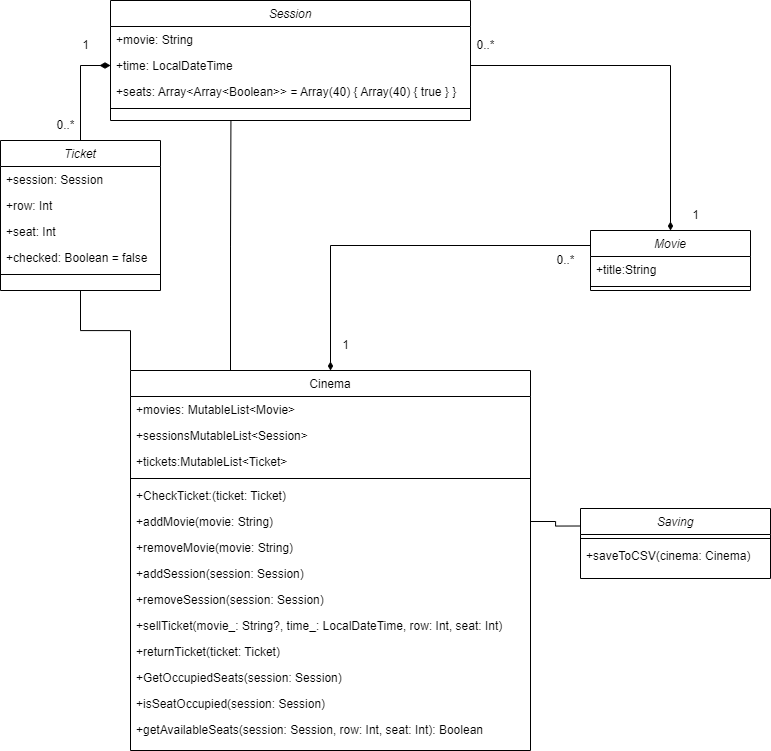

The diagram above was exported from draw.io. Its source (the exported page's mxGraphModel, read from the mxfile embedded in the PNG):
<mxGraphModel dx="1822" dy="1045" grid="1" gridSize="10" guides="1" tooltips="1" connect="1" arrows="1" fold="1" page="1" pageScale="1" pageWidth="827" pageHeight="1169" math="0" shadow="0">
  <root>
    <mxCell id="WIyWlLk6GJQsqaUBKTNV-0" />
    <mxCell id="WIyWlLk6GJQsqaUBKTNV-1" parent="WIyWlLk6GJQsqaUBKTNV-0" />
    <mxCell id="OYl83Dq9GIra6r4f8Zao-37" style="edgeStyle=orthogonalEdgeStyle;rounded=0;orthogonalLoop=1;jettySize=auto;html=1;entryX=0.5;entryY=0;entryDx=0;entryDy=0;endArrow=diamondThin;endFill=1;exitX=0;exitY=0.25;exitDx=0;exitDy=0;" edge="1" parent="WIyWlLk6GJQsqaUBKTNV-1" source="OYl83Dq9GIra6r4f8Zao-0" target="zkfFHV4jXpPFQw0GAbJ--17">
      <mxGeometry relative="1" as="geometry">
        <mxPoint x="570" y="590" as="sourcePoint" />
      </mxGeometry>
    </mxCell>
    <mxCell id="zkfFHV4jXpPFQw0GAbJ--0" value="Session" style="swimlane;fontStyle=2;align=center;verticalAlign=top;childLayout=stackLayout;horizontal=1;startSize=26;horizontalStack=0;resizeParent=1;resizeLast=0;collapsible=1;marginBottom=0;rounded=0;shadow=0;strokeWidth=1;" parent="WIyWlLk6GJQsqaUBKTNV-1" vertex="1">
      <mxGeometry x="150" y="340" width="360" height="120" as="geometry">
        <mxRectangle x="230" y="140" width="160" height="26" as="alternateBounds" />
      </mxGeometry>
    </mxCell>
    <mxCell id="zkfFHV4jXpPFQw0GAbJ--1" value="+movie: String" style="text;align=left;verticalAlign=top;spacingLeft=4;spacingRight=4;overflow=hidden;rotatable=0;points=[[0,0.5],[1,0.5]];portConstraint=eastwest;" parent="zkfFHV4jXpPFQw0GAbJ--0" vertex="1">
      <mxGeometry y="26" width="360" height="26" as="geometry" />
    </mxCell>
    <mxCell id="zkfFHV4jXpPFQw0GAbJ--2" value="+time: LocalDateTime" style="text;align=left;verticalAlign=top;spacingLeft=4;spacingRight=4;overflow=hidden;rotatable=0;points=[[0,0.5],[1,0.5]];portConstraint=eastwest;rounded=0;shadow=0;html=0;" parent="zkfFHV4jXpPFQw0GAbJ--0" vertex="1">
      <mxGeometry y="52" width="360" height="26" as="geometry" />
    </mxCell>
    <mxCell id="zkfFHV4jXpPFQw0GAbJ--3" value="+seats: Array&lt;Array&lt;Boolean&gt;&gt; = Array(40) { Array(40) { true } }" style="text;align=left;verticalAlign=top;spacingLeft=4;spacingRight=4;overflow=hidden;rotatable=0;points=[[0,0.5],[1,0.5]];portConstraint=eastwest;rounded=0;shadow=0;html=0;" parent="zkfFHV4jXpPFQw0GAbJ--0" vertex="1">
      <mxGeometry y="78" width="360" height="26" as="geometry" />
    </mxCell>
    <mxCell id="zkfFHV4jXpPFQw0GAbJ--4" value="" style="line;html=1;strokeWidth=1;align=left;verticalAlign=middle;spacingTop=-1;spacingLeft=3;spacingRight=3;rotatable=0;labelPosition=right;points=[];portConstraint=eastwest;" parent="zkfFHV4jXpPFQw0GAbJ--0" vertex="1">
      <mxGeometry y="104" width="360" height="8" as="geometry" />
    </mxCell>
    <mxCell id="OYl83Dq9GIra6r4f8Zao-45" style="edgeStyle=orthogonalEdgeStyle;rounded=0;orthogonalLoop=1;jettySize=auto;html=1;exitX=0.25;exitY=0;exitDx=0;exitDy=0;endArrow=none;endFill=0;" edge="1" parent="WIyWlLk6GJQsqaUBKTNV-1" source="zkfFHV4jXpPFQw0GAbJ--17">
      <mxGeometry relative="1" as="geometry">
        <mxPoint x="270.42857142857156" y="460" as="targetPoint" />
      </mxGeometry>
    </mxCell>
    <mxCell id="OYl83Dq9GIra6r4f8Zao-46" style="edgeStyle=orthogonalEdgeStyle;rounded=0;orthogonalLoop=1;jettySize=auto;html=1;exitX=0;exitY=0;exitDx=0;exitDy=0;entryX=0.5;entryY=1;entryDx=0;entryDy=0;endArrow=none;endFill=0;" edge="1" parent="WIyWlLk6GJQsqaUBKTNV-1" source="zkfFHV4jXpPFQw0GAbJ--17" target="OYl83Dq9GIra6r4f8Zao-8">
      <mxGeometry relative="1" as="geometry" />
    </mxCell>
    <mxCell id="zkfFHV4jXpPFQw0GAbJ--17" value="Cinema" style="swimlane;fontStyle=0;align=center;verticalAlign=top;childLayout=stackLayout;horizontal=1;startSize=26;horizontalStack=0;resizeParent=1;resizeLast=0;collapsible=1;marginBottom=0;rounded=0;shadow=0;strokeWidth=1;" parent="WIyWlLk6GJQsqaUBKTNV-1" vertex="1">
      <mxGeometry x="170" y="710" width="400" height="380" as="geometry">
        <mxRectangle x="550" y="140" width="160" height="26" as="alternateBounds" />
      </mxGeometry>
    </mxCell>
    <mxCell id="zkfFHV4jXpPFQw0GAbJ--18" value="+movies: MutableList&lt;Movie&gt;" style="text;align=left;verticalAlign=top;spacingLeft=4;spacingRight=4;overflow=hidden;rotatable=0;points=[[0,0.5],[1,0.5]];portConstraint=eastwest;" parent="zkfFHV4jXpPFQw0GAbJ--17" vertex="1">
      <mxGeometry y="26" width="400" height="26" as="geometry" />
    </mxCell>
    <mxCell id="zkfFHV4jXpPFQw0GAbJ--19" value="+sessionsMutableList&lt;Session&gt;" style="text;align=left;verticalAlign=top;spacingLeft=4;spacingRight=4;overflow=hidden;rotatable=0;points=[[0,0.5],[1,0.5]];portConstraint=eastwest;rounded=0;shadow=0;html=0;" parent="zkfFHV4jXpPFQw0GAbJ--17" vertex="1">
      <mxGeometry y="52" width="400" height="26" as="geometry" />
    </mxCell>
    <mxCell id="zkfFHV4jXpPFQw0GAbJ--20" value="+tickets:MutableList&lt;Ticket&gt;" style="text;align=left;verticalAlign=top;spacingLeft=4;spacingRight=4;overflow=hidden;rotatable=0;points=[[0,0.5],[1,0.5]];portConstraint=eastwest;rounded=0;shadow=0;html=0;" parent="zkfFHV4jXpPFQw0GAbJ--17" vertex="1">
      <mxGeometry y="78" width="400" height="26" as="geometry" />
    </mxCell>
    <mxCell id="zkfFHV4jXpPFQw0GAbJ--23" value="" style="line;html=1;strokeWidth=1;align=left;verticalAlign=middle;spacingTop=-1;spacingLeft=3;spacingRight=3;rotatable=0;labelPosition=right;points=[];portConstraint=eastwest;" parent="zkfFHV4jXpPFQw0GAbJ--17" vertex="1">
      <mxGeometry y="104" width="400" height="8" as="geometry" />
    </mxCell>
    <mxCell id="zkfFHV4jXpPFQw0GAbJ--24" value="+CheckTicket:(ticket: Ticket)" style="text;align=left;verticalAlign=top;spacingLeft=4;spacingRight=4;overflow=hidden;rotatable=0;points=[[0,0.5],[1,0.5]];portConstraint=eastwest;" parent="zkfFHV4jXpPFQw0GAbJ--17" vertex="1">
      <mxGeometry y="112" width="400" height="26" as="geometry" />
    </mxCell>
    <mxCell id="zkfFHV4jXpPFQw0GAbJ--25" value="+addMovie(movie: String)" style="text;align=left;verticalAlign=top;spacingLeft=4;spacingRight=4;overflow=hidden;rotatable=0;points=[[0,0.5],[1,0.5]];portConstraint=eastwest;" parent="zkfFHV4jXpPFQw0GAbJ--17" vertex="1">
      <mxGeometry y="138" width="400" height="26" as="geometry" />
    </mxCell>
    <mxCell id="OYl83Dq9GIra6r4f8Zao-17" value="+removeMovie(movie: String)" style="text;align=left;verticalAlign=top;spacingLeft=4;spacingRight=4;overflow=hidden;rotatable=0;points=[[0,0.5],[1,0.5]];portConstraint=eastwest;" vertex="1" parent="zkfFHV4jXpPFQw0GAbJ--17">
      <mxGeometry y="164" width="400" height="26" as="geometry" />
    </mxCell>
    <mxCell id="OYl83Dq9GIra6r4f8Zao-16" value="+addSession(session: Session)" style="text;align=left;verticalAlign=top;spacingLeft=4;spacingRight=4;overflow=hidden;rotatable=0;points=[[0,0.5],[1,0.5]];portConstraint=eastwest;" vertex="1" parent="zkfFHV4jXpPFQw0GAbJ--17">
      <mxGeometry y="190" width="400" height="26" as="geometry" />
    </mxCell>
    <mxCell id="OYl83Dq9GIra6r4f8Zao-18" value="+removeSession(session: Session)" style="text;align=left;verticalAlign=top;spacingLeft=4;spacingRight=4;overflow=hidden;rotatable=0;points=[[0,0.5],[1,0.5]];portConstraint=eastwest;" vertex="1" parent="zkfFHV4jXpPFQw0GAbJ--17">
      <mxGeometry y="216" width="400" height="26" as="geometry" />
    </mxCell>
    <mxCell id="OYl83Dq9GIra6r4f8Zao-19" value="+sellTicket(movie_: String?, time_: LocalDateTime, row: Int, seat: Int)" style="text;align=left;verticalAlign=top;spacingLeft=4;spacingRight=4;overflow=hidden;rotatable=0;points=[[0,0.5],[1,0.5]];portConstraint=eastwest;" vertex="1" parent="zkfFHV4jXpPFQw0GAbJ--17">
      <mxGeometry y="242" width="400" height="26" as="geometry" />
    </mxCell>
    <mxCell id="OYl83Dq9GIra6r4f8Zao-20" value="+returnTicket(ticket: Ticket)" style="text;align=left;verticalAlign=top;spacingLeft=4;spacingRight=4;overflow=hidden;rotatable=0;points=[[0,0.5],[1,0.5]];portConstraint=eastwest;" vertex="1" parent="zkfFHV4jXpPFQw0GAbJ--17">
      <mxGeometry y="268" width="400" height="26" as="geometry" />
    </mxCell>
    <mxCell id="OYl83Dq9GIra6r4f8Zao-22" value="+GetOccupiedSeats(session: Session)" style="text;align=left;verticalAlign=top;spacingLeft=4;spacingRight=4;overflow=hidden;rotatable=0;points=[[0,0.5],[1,0.5]];portConstraint=eastwest;" vertex="1" parent="zkfFHV4jXpPFQw0GAbJ--17">
      <mxGeometry y="294" width="400" height="26" as="geometry" />
    </mxCell>
    <mxCell id="OYl83Dq9GIra6r4f8Zao-23" value="+isSeatOccupied(session: Session)" style="text;align=left;verticalAlign=top;spacingLeft=4;spacingRight=4;overflow=hidden;rotatable=0;points=[[0,0.5],[1,0.5]];portConstraint=eastwest;" vertex="1" parent="zkfFHV4jXpPFQw0GAbJ--17">
      <mxGeometry y="320" width="400" height="26" as="geometry" />
    </mxCell>
    <mxCell id="OYl83Dq9GIra6r4f8Zao-21" value="+getAvailableSeats(session: Session, row: Int, seat: Int): Boolean" style="text;align=left;verticalAlign=top;spacingLeft=4;spacingRight=4;overflow=hidden;rotatable=0;points=[[0,0.5],[1,0.5]];portConstraint=eastwest;" vertex="1" parent="zkfFHV4jXpPFQw0GAbJ--17">
      <mxGeometry y="346" width="400" height="26" as="geometry" />
    </mxCell>
    <mxCell id="OYl83Dq9GIra6r4f8Zao-0" value="Movie" style="swimlane;fontStyle=2;align=center;verticalAlign=top;childLayout=stackLayout;horizontal=1;startSize=26;horizontalStack=0;resizeParent=1;resizeLast=0;collapsible=1;marginBottom=0;rounded=0;shadow=0;strokeWidth=1;" vertex="1" parent="WIyWlLk6GJQsqaUBKTNV-1">
      <mxGeometry x="630" y="570" width="160" height="60" as="geometry">
        <mxRectangle x="230" y="140" width="160" height="26" as="alternateBounds" />
      </mxGeometry>
    </mxCell>
    <mxCell id="OYl83Dq9GIra6r4f8Zao-1" value="+title:String" style="text;align=left;verticalAlign=top;spacingLeft=4;spacingRight=4;overflow=hidden;rotatable=0;points=[[0,0.5],[1,0.5]];portConstraint=eastwest;" vertex="1" parent="OYl83Dq9GIra6r4f8Zao-0">
      <mxGeometry y="26" width="160" height="26" as="geometry" />
    </mxCell>
    <mxCell id="OYl83Dq9GIra6r4f8Zao-4" value="" style="line;html=1;strokeWidth=1;align=left;verticalAlign=middle;spacingTop=-1;spacingLeft=3;spacingRight=3;rotatable=0;labelPosition=right;points=[];portConstraint=eastwest;" vertex="1" parent="OYl83Dq9GIra6r4f8Zao-0">
      <mxGeometry y="52" width="160" height="8" as="geometry" />
    </mxCell>
    <mxCell id="OYl83Dq9GIra6r4f8Zao-32" style="edgeStyle=orthogonalEdgeStyle;rounded=0;orthogonalLoop=1;jettySize=auto;html=1;exitX=0.5;exitY=0;exitDx=0;exitDy=0;entryX=0;entryY=0.5;entryDx=0;entryDy=0;endArrow=diamondThin;endFill=1;strokeWidth=1;endSize=8;" edge="1" parent="WIyWlLk6GJQsqaUBKTNV-1" source="OYl83Dq9GIra6r4f8Zao-8" target="zkfFHV4jXpPFQw0GAbJ--2">
      <mxGeometry relative="1" as="geometry" />
    </mxCell>
    <mxCell id="OYl83Dq9GIra6r4f8Zao-8" value="Ticket" style="swimlane;fontStyle=2;align=center;verticalAlign=top;childLayout=stackLayout;horizontal=1;startSize=26;horizontalStack=0;resizeParent=1;resizeLast=0;collapsible=1;marginBottom=0;rounded=0;shadow=0;strokeWidth=1;" vertex="1" parent="WIyWlLk6GJQsqaUBKTNV-1">
      <mxGeometry x="40" y="480" width="160" height="150" as="geometry">
        <mxRectangle x="230" y="140" width="160" height="26" as="alternateBounds" />
      </mxGeometry>
    </mxCell>
    <mxCell id="OYl83Dq9GIra6r4f8Zao-9" value="+session: Session" style="text;align=left;verticalAlign=top;spacingLeft=4;spacingRight=4;overflow=hidden;rotatable=0;points=[[0,0.5],[1,0.5]];portConstraint=eastwest;" vertex="1" parent="OYl83Dq9GIra6r4f8Zao-8">
      <mxGeometry y="26" width="160" height="26" as="geometry" />
    </mxCell>
    <mxCell id="OYl83Dq9GIra6r4f8Zao-10" value="+row: Int" style="text;align=left;verticalAlign=top;spacingLeft=4;spacingRight=4;overflow=hidden;rotatable=0;points=[[0,0.5],[1,0.5]];portConstraint=eastwest;rounded=0;shadow=0;html=0;" vertex="1" parent="OYl83Dq9GIra6r4f8Zao-8">
      <mxGeometry y="52" width="160" height="26" as="geometry" />
    </mxCell>
    <mxCell id="OYl83Dq9GIra6r4f8Zao-11" value="+seat: Int" style="text;align=left;verticalAlign=top;spacingLeft=4;spacingRight=4;overflow=hidden;rotatable=0;points=[[0,0.5],[1,0.5]];portConstraint=eastwest;rounded=0;shadow=0;html=0;" vertex="1" parent="OYl83Dq9GIra6r4f8Zao-8">
      <mxGeometry y="78" width="160" height="26" as="geometry" />
    </mxCell>
    <mxCell id="OYl83Dq9GIra6r4f8Zao-30" value="+checked: Boolean = false" style="text;align=left;verticalAlign=top;spacingLeft=4;spacingRight=4;overflow=hidden;rotatable=0;points=[[0,0.5],[1,0.5]];portConstraint=eastwest;rounded=0;shadow=0;html=0;" vertex="1" parent="OYl83Dq9GIra6r4f8Zao-8">
      <mxGeometry y="104" width="160" height="26" as="geometry" />
    </mxCell>
    <mxCell id="OYl83Dq9GIra6r4f8Zao-12" value="" style="line;html=1;strokeWidth=1;align=left;verticalAlign=middle;spacingTop=-1;spacingLeft=3;spacingRight=3;rotatable=0;labelPosition=right;points=[];portConstraint=eastwest;" vertex="1" parent="OYl83Dq9GIra6r4f8Zao-8">
      <mxGeometry y="130" width="160" height="8" as="geometry" />
    </mxCell>
    <mxCell id="OYl83Dq9GIra6r4f8Zao-24" value="Saving" style="swimlane;fontStyle=2;align=center;verticalAlign=top;childLayout=stackLayout;horizontal=1;startSize=26;horizontalStack=0;resizeParent=1;resizeLast=0;collapsible=1;marginBottom=0;rounded=0;shadow=0;strokeWidth=1;" vertex="1" parent="WIyWlLk6GJQsqaUBKTNV-1">
      <mxGeometry x="620" y="848" width="190" height="70" as="geometry">
        <mxRectangle x="230" y="140" width="160" height="26" as="alternateBounds" />
      </mxGeometry>
    </mxCell>
    <mxCell id="OYl83Dq9GIra6r4f8Zao-28" value="" style="line;html=1;strokeWidth=1;align=left;verticalAlign=middle;spacingTop=-1;spacingLeft=3;spacingRight=3;rotatable=0;labelPosition=right;points=[];portConstraint=eastwest;" vertex="1" parent="OYl83Dq9GIra6r4f8Zao-24">
      <mxGeometry y="26" width="190" height="8" as="geometry" />
    </mxCell>
    <mxCell id="OYl83Dq9GIra6r4f8Zao-29" value="+saveToCSV(cinema: Cinema)" style="text;align=left;verticalAlign=top;spacingLeft=4;spacingRight=4;overflow=hidden;rotatable=0;points=[[0,0.5],[1,0.5]];portConstraint=eastwest;" vertex="1" parent="OYl83Dq9GIra6r4f8Zao-24">
      <mxGeometry y="34" width="190" height="26" as="geometry" />
    </mxCell>
    <mxCell id="OYl83Dq9GIra6r4f8Zao-34" value="1" style="text;html=1;align=center;verticalAlign=middle;resizable=0;points=[];autosize=1;strokeColor=none;fillColor=none;" vertex="1" parent="WIyWlLk6GJQsqaUBKTNV-1">
      <mxGeometry x="370" y="670" width="30" height="30" as="geometry" />
    </mxCell>
    <mxCell id="OYl83Dq9GIra6r4f8Zao-35" value="0..*" style="text;html=1;align=center;verticalAlign=middle;resizable=0;points=[];autosize=1;strokeColor=none;fillColor=none;" vertex="1" parent="WIyWlLk6GJQsqaUBKTNV-1">
      <mxGeometry x="85" y="450" width="40" height="30" as="geometry" />
    </mxCell>
    <mxCell id="OYl83Dq9GIra6r4f8Zao-38" value="0..*" style="text;html=1;align=center;verticalAlign=middle;resizable=0;points=[];autosize=1;strokeColor=none;fillColor=none;" vertex="1" parent="WIyWlLk6GJQsqaUBKTNV-1">
      <mxGeometry x="585" y="585" width="40" height="30" as="geometry" />
    </mxCell>
    <mxCell id="OYl83Dq9GIra6r4f8Zao-39" style="edgeStyle=orthogonalEdgeStyle;rounded=0;orthogonalLoop=1;jettySize=auto;html=1;exitX=1;exitY=0.5;exitDx=0;exitDy=0;endArrow=none;endFill=0;entryX=0;entryY=0.25;entryDx=0;entryDy=0;" edge="1" parent="WIyWlLk6GJQsqaUBKTNV-1" source="zkfFHV4jXpPFQw0GAbJ--25" target="OYl83Dq9GIra6r4f8Zao-24">
      <mxGeometry relative="1" as="geometry">
        <mxPoint x="650" y="919" as="targetPoint" />
      </mxGeometry>
    </mxCell>
    <mxCell id="OYl83Dq9GIra6r4f8Zao-40" value="1" style="text;html=1;align=center;verticalAlign=middle;resizable=0;points=[];autosize=1;strokeColor=none;fillColor=none;" vertex="1" parent="WIyWlLk6GJQsqaUBKTNV-1">
      <mxGeometry x="110" y="370" width="30" height="30" as="geometry" />
    </mxCell>
    <mxCell id="OYl83Dq9GIra6r4f8Zao-42" style="edgeStyle=orthogonalEdgeStyle;rounded=0;orthogonalLoop=1;jettySize=auto;html=1;exitX=1;exitY=0.5;exitDx=0;exitDy=0;entryX=0.5;entryY=0;entryDx=0;entryDy=0;endArrow=diamondThin;endFill=1;" edge="1" parent="WIyWlLk6GJQsqaUBKTNV-1" source="zkfFHV4jXpPFQw0GAbJ--2" target="OYl83Dq9GIra6r4f8Zao-0">
      <mxGeometry relative="1" as="geometry" />
    </mxCell>
    <mxCell id="OYl83Dq9GIra6r4f8Zao-43" value="1" style="text;html=1;align=center;verticalAlign=middle;resizable=0;points=[];autosize=1;strokeColor=none;fillColor=none;" vertex="1" parent="WIyWlLk6GJQsqaUBKTNV-1">
      <mxGeometry x="720" y="540" width="30" height="30" as="geometry" />
    </mxCell>
    <mxCell id="OYl83Dq9GIra6r4f8Zao-44" value="0..*" style="text;html=1;align=center;verticalAlign=middle;resizable=0;points=[];autosize=1;strokeColor=none;fillColor=none;" vertex="1" parent="WIyWlLk6GJQsqaUBKTNV-1">
      <mxGeometry x="505" y="370" width="40" height="30" as="geometry" />
    </mxCell>
  </root>
</mxGraphModel>